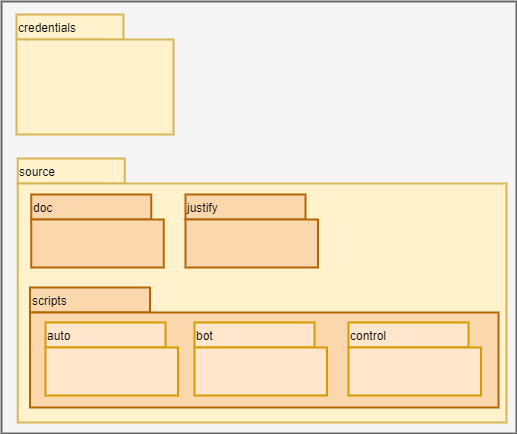

The diagram above was exported from draw.io. Its source (the exported page's mxGraphModel, read from the mxfile embedded in the PNG):
<mxGraphModel dx="2062" dy="762" grid="0" gridSize="10" guides="1" tooltips="1" connect="1" arrows="1" fold="1" page="1" pageScale="1" pageWidth="1169" pageHeight="827" math="0" shadow="0">
  <root>
    <mxCell id="1s-CUpF_u7CgVxu0_6Yt-0" />
    <mxCell id="1s-CUpF_u7CgVxu0_6Yt-1" parent="1s-CUpF_u7CgVxu0_6Yt-0" />
    <mxCell id="1s-CUpF_u7CgVxu0_6Yt-36" value="" style="rounded=0;whiteSpace=wrap;html=1;strokeColor=#666666;strokeWidth=2;fillColor=#f5f5f5;align=left;fontColor=#333333;" parent="1s-CUpF_u7CgVxu0_6Yt-1" vertex="1">
      <mxGeometry x="241" y="143" width="515" height="432" as="geometry" />
    </mxCell>
    <mxCell id="1s-CUpF_u7CgVxu0_6Yt-15" value="credentials" style="rounded=0;whiteSpace=wrap;html=1;strokeColor=#d6b656;strokeWidth=2;fillColor=#fff2cc;align=left;" parent="1s-CUpF_u7CgVxu0_6Yt-1" vertex="1">
      <mxGeometry x="256" y="156" width="107" height="25" as="geometry" />
    </mxCell>
    <mxCell id="1s-CUpF_u7CgVxu0_6Yt-16" value="" style="rounded=0;whiteSpace=wrap;html=1;strokeColor=#d6b656;strokeWidth=2;fillColor=#fff2cc;align=left;" parent="1s-CUpF_u7CgVxu0_6Yt-1" vertex="1">
      <mxGeometry x="256" y="181" width="157" height="95" as="geometry" />
    </mxCell>
    <mxCell id="1s-CUpF_u7CgVxu0_6Yt-19" value="source" style="rounded=0;whiteSpace=wrap;html=1;strokeColor=#d6b656;strokeWidth=2;fillColor=#fff2cc;align=left;" parent="1s-CUpF_u7CgVxu0_6Yt-1" vertex="1">
      <mxGeometry x="257.25" y="300" width="107" height="25" as="geometry" />
    </mxCell>
    <mxCell id="1s-CUpF_u7CgVxu0_6Yt-20" value="" style="rounded=0;whiteSpace=wrap;html=1;strokeColor=#d6b656;strokeWidth=2;fillColor=#fff2cc;align=left;" parent="1s-CUpF_u7CgVxu0_6Yt-1" vertex="1">
      <mxGeometry x="257.25" y="325" width="488.75" height="239" as="geometry" />
    </mxCell>
    <mxCell id="1s-CUpF_u7CgVxu0_6Yt-21" value="doc" style="rounded=0;whiteSpace=wrap;html=1;strokeColor=#b46504;strokeWidth=2;fillColor=#fad7ac;align=left;" parent="1s-CUpF_u7CgVxu0_6Yt-1" vertex="1">
      <mxGeometry x="270.75" y="336" width="120" height="25" as="geometry" />
    </mxCell>
    <mxCell id="1s-CUpF_u7CgVxu0_6Yt-22" value="" style="rounded=0;whiteSpace=wrap;html=1;strokeColor=#b46504;strokeWidth=2;fillColor=#fad7ac;align=left;" parent="1s-CUpF_u7CgVxu0_6Yt-1" vertex="1">
      <mxGeometry x="270.75" y="361" width="132.5" height="48" as="geometry" />
    </mxCell>
    <mxCell id="1s-CUpF_u7CgVxu0_6Yt-23" value="justify" style="rounded=0;whiteSpace=wrap;html=1;strokeColor=#b46504;strokeWidth=2;fillColor=#fad7ac;align=left;" parent="1s-CUpF_u7CgVxu0_6Yt-1" vertex="1">
      <mxGeometry x="425" y="336" width="120" height="25" as="geometry" />
    </mxCell>
    <mxCell id="1s-CUpF_u7CgVxu0_6Yt-24" value="" style="rounded=0;whiteSpace=wrap;html=1;strokeColor=#b46504;strokeWidth=2;fillColor=#fad7ac;align=left;" parent="1s-CUpF_u7CgVxu0_6Yt-1" vertex="1">
      <mxGeometry x="425" y="361" width="132.5" height="48" as="geometry" />
    </mxCell>
    <mxCell id="1s-CUpF_u7CgVxu0_6Yt-25" value="scripts" style="rounded=0;whiteSpace=wrap;html=1;strokeColor=#b46504;strokeWidth=2;fillColor=#fad7ac;align=left;" parent="1s-CUpF_u7CgVxu0_6Yt-1" vertex="1">
      <mxGeometry x="269.5" y="429" width="120" height="25" as="geometry" />
    </mxCell>
    <mxCell id="1s-CUpF_u7CgVxu0_6Yt-26" value="" style="rounded=0;whiteSpace=wrap;html=1;strokeColor=#b46504;strokeWidth=2;fillColor=#fad7ac;align=left;" parent="1s-CUpF_u7CgVxu0_6Yt-1" vertex="1">
      <mxGeometry x="269.5" y="454" width="468.5" height="95" as="geometry" />
    </mxCell>
    <mxCell id="1s-CUpF_u7CgVxu0_6Yt-29" value="auto" style="rounded=0;whiteSpace=wrap;html=1;strokeColor=#d79b00;strokeWidth=2;fillColor=#ffe6cc;align=left;" parent="1s-CUpF_u7CgVxu0_6Yt-1" vertex="1">
      <mxGeometry x="285" y="464" width="120" height="25" as="geometry" />
    </mxCell>
    <mxCell id="1s-CUpF_u7CgVxu0_6Yt-30" value="" style="rounded=0;whiteSpace=wrap;html=1;strokeColor=#d79b00;strokeWidth=2;fillColor=#ffe6cc;align=left;" parent="1s-CUpF_u7CgVxu0_6Yt-1" vertex="1">
      <mxGeometry x="285" y="489" width="132.5" height="48" as="geometry" />
    </mxCell>
    <mxCell id="1s-CUpF_u7CgVxu0_6Yt-31" value="bot" style="rounded=0;whiteSpace=wrap;html=1;strokeColor=#d79b00;strokeWidth=2;fillColor=#ffe6cc;align=left;" parent="1s-CUpF_u7CgVxu0_6Yt-1" vertex="1">
      <mxGeometry x="434" y="464" width="120" height="25" as="geometry" />
    </mxCell>
    <mxCell id="1s-CUpF_u7CgVxu0_6Yt-32" value="" style="rounded=0;whiteSpace=wrap;html=1;strokeColor=#d79b00;strokeWidth=2;fillColor=#ffe6cc;align=left;" parent="1s-CUpF_u7CgVxu0_6Yt-1" vertex="1">
      <mxGeometry x="434" y="489" width="132.5" height="48" as="geometry" />
    </mxCell>
    <mxCell id="1s-CUpF_u7CgVxu0_6Yt-33" value="control" style="rounded=0;whiteSpace=wrap;html=1;strokeColor=#d79b00;strokeWidth=2;fillColor=#ffe6cc;align=left;" parent="1s-CUpF_u7CgVxu0_6Yt-1" vertex="1">
      <mxGeometry x="588" y="464" width="120" height="25" as="geometry" />
    </mxCell>
    <mxCell id="1s-CUpF_u7CgVxu0_6Yt-34" value="" style="rounded=0;whiteSpace=wrap;html=1;strokeColor=#d79b00;strokeWidth=2;fillColor=#ffe6cc;align=left;" parent="1s-CUpF_u7CgVxu0_6Yt-1" vertex="1">
      <mxGeometry x="588" y="489" width="132.5" height="48" as="geometry" />
    </mxCell>
  </root>
</mxGraphModel>